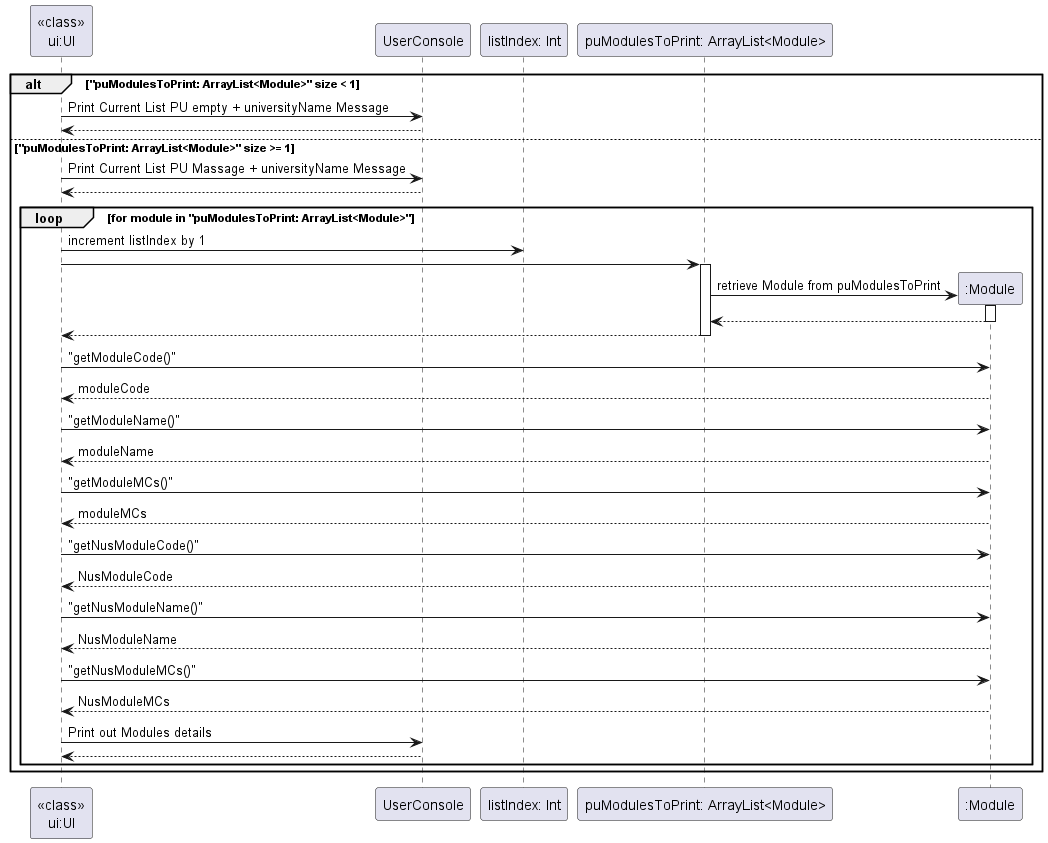

The diagram above was rendered by PlantUML. Its source (embedded in the PNG):
@startuml
 alt "puModulesToPrint: ArrayList<Module>" size < 1
         "<<class>>\nui:UI" -> UserConsole: Print Current List PU empty + universityName Message
         "<<class>>\nui:UI" <-- UserConsole
     else "puModulesToPrint: ArrayList<Module>" size >= 1
         "<<class>>\nui:UI" -> UserConsole: Print Current List PU Massage + universityName Message
         "<<class>>\nui:UI" <-- UserConsole
         loop for module in "puModulesToPrint: ArrayList<Module>"
            "<<class>>\nui:UI" -> "listIndex: Int": increment listIndex by 1
            "<<class>>\nui:UI" -> "puModulesToPrint: ArrayList<Module>"
             activate "puModulesToPrint: ArrayList<Module>"
             create ":Module"
             "puModulesToPrint: ArrayList<Module>" -> ":Module": retrieve Module from puModulesToPrint
             activate ":Module"
             "puModulesToPrint: ArrayList<Module>" <-- ":Module"
             deactivate ":Module"
             "<<class>>\nui:UI" <-- "puModulesToPrint: ArrayList<Module>"
             deactivate "puModulesToPrint: ArrayList<Module>"

            "<<class>>\nui:UI" -> ":Module" : "getModuleCode()"
            "<<class>>\nui:UI" <-- ":Module" : moduleCode


            "<<class>>\nui:UI" -> ":Module" : "getModuleName()"
            "<<class>>\nui:UI" <-- ":Module" : moduleName

            "<<class>>\nui:UI" -> ":Module" : "getModuleMCs()"
            "<<class>>\nui:UI" <-- ":Module" : moduleMCs

            "<<class>>\nui:UI" -> ":Module" : "getNusModuleCode()"
            "<<class>>\nui:UI" <-- ":Module" : NusModuleCode

            "<<class>>\nui:UI" -> ":Module" : "getNusModuleName()"
            "<<class>>\nui:UI" <-- ":Module" : NusModuleName

            "<<class>>\nui:UI" -> ":Module" : "getNusModuleMCs()"
            "<<class>>\nui:UI" <-- ":Module" : NusModuleMCs

            "<<class>>\nui:UI" -> UserConsole : Print out Modules details
            "<<class>>\nui:UI" <-- UserConsole
        end
     end
@enduml